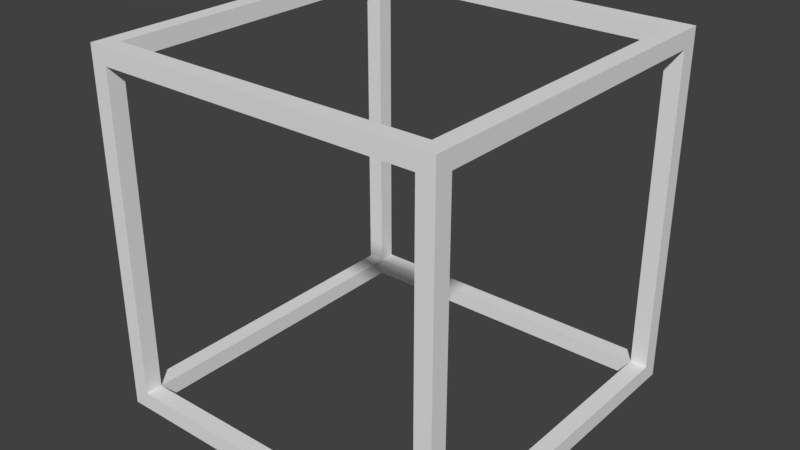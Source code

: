 # Source: nowyPustyKwadrat.blend  (saved by Blender 2.79.0; exported with 4.5.12 LTS)
import bpy
from mathutils import Matrix  # noqa: F401  (used for matrix-valued properties, if any)

bpy.ops.wm.read_factory_settings(use_empty=True)
scene = bpy.context.scene
scene.name = 'Scene'

# ---- collections
col_collection_1 = bpy.data.collections.new('Collection 1'); scene.collection.children.link(col_collection_1)

# ---- world
world_world = bpy.data.worlds.new('World'); scene.world = world_world
world_world.color = (0.05088, 0.05088, 0.05088)
world_world.use_sun_shadow = False
world_world.sun_shadow_jitter_overblur = 0.0
world_world.cycles.sampling_method = 'MANUAL'

# ---- meshes
me_cube_006 = bpy.data.meshes.new('Cube.006')
me_cube_006.from_pydata([(-0.9268, 0.9244, -1.073), (-0.9268, 0.9244, -0.9732), (-1.027, 1.024, -1.073), (-0.9268, 1.024, -0.9732), (0.9732, 0.9244, -1.073), (0.9732, 0.9244, -0.9732), (1.073, 1.024, -1.073), (0.9732, 1.024, -0.9732), (-1.027, 0.9244, -0.9732), (-1.027, -1.076, -1.073), (-1.027, -0.9756, -0.9732), (-0.9268, -0.9756, -1.073), (-0.9268, -0.9756, -0.9732), (0.9732, 1.024, 0.9268), (0.9732, 0.9244, 0.9268), (1.073, 1.024, 1.027), (1.073, 0.9244, 0.9268), (1.073, 0.9244, -0.9732), (-1.027, 1.024, 1.027), (-1.027, 0.9244, 0.9268), (-0.9268, 1.024, 0.9268), (-0.9268, 0.9244, 0.9268), (-0.9268, 0.9244, 1.027), (-1.027, -0.9756, 0.9268), (-1.027, -1.076, 1.027), (-0.9268, -0.9756, 0.9268), (-0.9268, -0.9756, 1.027), (-0.9268, 1.024, 0.9268), (0.9732, 0.9244, 1.027), (0.9732, -0.9756, 0.9268), (0.9732, -0.9756, 1.027), (1.073, -0.9756, 0.9268), (1.073, -1.076, 1.027), (-0.9268, -1.076, 0.9268), (0.9732, -1.076, 0.9268), (0.9732, -0.9756, -0.9732), (0.9732, -1.076, -0.9732), (1.073, -0.9756, -0.9732), (1.073, -1.076, -1.073), (-0.9268, -1.076, -0.9732), (0.9732, -0.9756, -1.073)], [(13, 27)], [(2, 3, 7, 6), (4, 5, 1, 0), (2, 6, 4, 0), (7, 3, 1, 5), (0, 1, 12, 11), (9, 10, 8, 2), (0, 11, 9, 2), (12, 1, 8, 10), (15, 16, 17, 6), (7, 5, 14, 13), (15, 6, 7, 13), (17, 16, 14, 5), (20, 21, 1, 3), (2, 8, 19, 18), (20, 3, 2, 18, 27), (1, 21, 19, 8), (21, 22, 26, 25), (23, 24, 18, 19), (26, 22, 18, 24), (13, 20, 18, 15), (15, 18, 22, 28), (16, 15, 32, 31), (32, 15, 28, 30), (34, 32, 24, 33), (30, 26, 24, 32), (31, 32, 38, 37), (35, 36, 34, 29), (31, 37, 35, 29), (34, 36, 38, 32), (25, 33, 39, 12), (24, 23, 10, 9), (25, 12, 10, 23), (33, 24, 9, 39), (14, 16, 31, 29), (29, 34, 33, 25), (13, 14, 21, 20), (21, 14, 28, 22), (14, 29, 30, 28), (25, 26, 30, 29), (6, 17, 37, 38), (40, 35, 5, 4), (6, 38, 40, 4), (37, 17, 5, 35), (11, 12, 35, 40), (38, 36, 39, 9), (11, 40, 38, 9), (35, 12, 39, 36), (21, 23, 19), (25, 23, 21)])
me_cube_006.use_remesh_preserve_volume = False
me_cube_006.use_remesh_preserve_attributes = False
me_cube_006.use_mirror_vertex_groups = False
me_cube_006.update()

# ---- objects
ob_empty = bpy.data.objects.new('empty', me_cube_006)

# ---- transforms, parenting, visibility, modifiers, constraints
ob_empty.location = (0.0, 0.0, 0.0)
ob_empty.lineart.crease_threshold = 0.0

# ---- collection membership
col_collection_1.objects.link(ob_empty)

# ---- scene / render settings (as saved in the file)
scene.frame_start = 1; scene.frame_end = 250; scene.frame_set(1)
scene.render.engine = 'BLENDER_EEVEE_NEXT'
scene.render.resolution_percentage = 50
scene.render.dither_intensity = 0.0
scene.cycles.use_denoising = False
scene.cycles.samples = 128
scene.cycles.sampling_pattern = 'TABULATED_SOBOL'
scene.cycles.use_adaptive_sampling = False
scene.cycles.use_light_tree = False
scene.cycles.blur_glossy = 0.0
scene.cycles.sample_clamp_indirect = 0.0
scene.view_settings.view_transform = 'Standard'
bpy.context.view_layer.update()

# ---- added for rendering (the .blend has no active camera and no usable light): camera, sun
cam_auto = bpy.data.cameras.new('AutoCamera')
cam_auto.lens = 50.0
cam_auto.sensor_width = 36.0
cam_auto.clip_end = 1000.0
ob_auto_camera = bpy.data.objects.new('AutoCamera', cam_auto)
scene.collection.objects.link(ob_auto_camera)
ob_auto_camera.location = (3.3885, -4.064, 2.66909)
ob_auto_camera.rotation_euler = (1.09748, -7.21219e-08, 0.694738)
scene.camera = ob_auto_camera
light_auto_sun = bpy.data.lights.new('AutoSun', 'SUN')
light_auto_sun.energy = 3.0
light_auto_sun.angle = 0.0523599
ob_auto_sun = bpy.data.objects.new('AutoSun', light_auto_sun)
scene.collection.objects.link(ob_auto_sun)
ob_auto_sun.rotation_euler = (0.872665, 0.174533, 0.523599)
bpy.context.view_layer.update()
